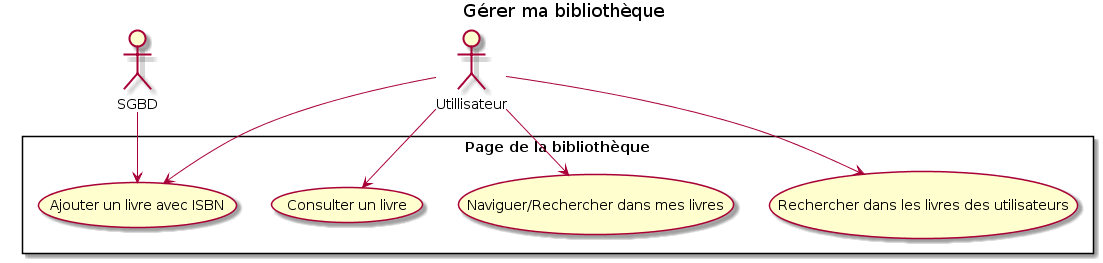

The diagram above was rendered by PlantUML. Its source (embedded in the PNG):
@startuml
title Gérer ma bibliothèque

rectangle "Page de la bibliothèque" {
    (Ajouter un livre avec ISBN)
    (Naviguer/Rechercher dans mes livres)
    (Consulter un livre)
    (Rechercher dans les livres des utilisateurs)
}

:SGBD:
:Utillisateur: 

Utillisateur -->  (Ajouter un livre avec ISBN)
Utillisateur -->  (Naviguer/Rechercher dans mes livres)
Utillisateur -->  (Consulter un livre)
Utillisateur --> (Rechercher dans les livres des utilisateurs)
SGBD --> (Ajouter un livre avec ISBN)
@enduml